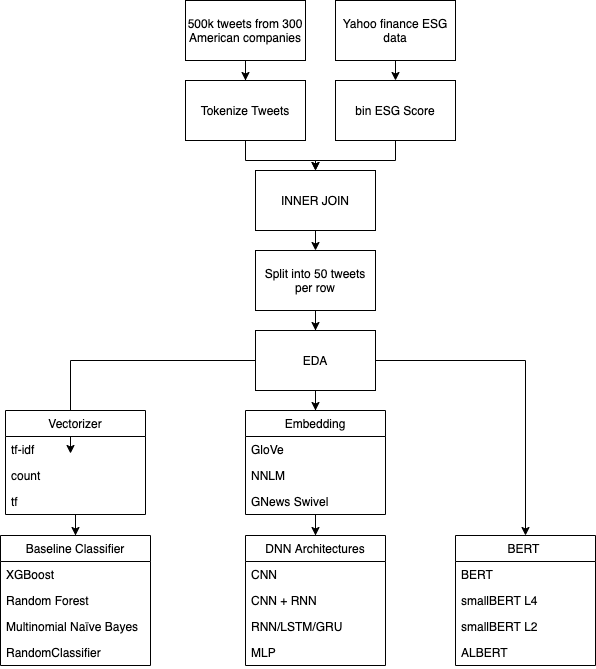

The diagram above was exported from draw.io. Its source (the exported page's mxGraphModel, read from the mxfile embedded in the PNG):
<mxGraphModel dx="1308" dy="878" grid="1" gridSize="10" guides="1" tooltips="1" connect="1" arrows="1" fold="1" page="1" pageScale="1" pageWidth="827" pageHeight="1169" math="0" shadow="0">
  <root>
    <mxCell id="0" />
    <mxCell id="1" parent="0" />
    <mxCell id="yiAMu0dlwy1vGAaYl5Nj-1" style="edgeStyle=orthogonalEdgeStyle;rounded=0;orthogonalLoop=1;jettySize=auto;html=1;exitX=0.5;exitY=1;exitDx=0;exitDy=0;" edge="1" parent="1" source="OooXIdZ2tYi2QdBiNnos-1" target="OooXIdZ2tYi2QdBiNnos-6">
      <mxGeometry relative="1" as="geometry" />
    </mxCell>
    <mxCell id="OooXIdZ2tYi2QdBiNnos-1" value="500k tweets from 300 American companies" style="rounded=0;whiteSpace=wrap;html=1;" parent="1" vertex="1">
      <mxGeometry x="185" width="120" height="60" as="geometry" />
    </mxCell>
    <mxCell id="yiAMu0dlwy1vGAaYl5Nj-5" style="edgeStyle=orthogonalEdgeStyle;rounded=0;orthogonalLoop=1;jettySize=auto;html=1;exitX=0.5;exitY=1;exitDx=0;exitDy=0;entryX=0.5;entryY=0;entryDx=0;entryDy=0;" edge="1" parent="1" source="OooXIdZ2tYi2QdBiNnos-2" target="OooXIdZ2tYi2QdBiNnos-5">
      <mxGeometry relative="1" as="geometry" />
    </mxCell>
    <mxCell id="OooXIdZ2tYi2QdBiNnos-2" value="INNER JOIN" style="rounded=0;whiteSpace=wrap;html=1;" parent="1" vertex="1">
      <mxGeometry x="255" y="170" width="120" height="60" as="geometry" />
    </mxCell>
    <mxCell id="yiAMu0dlwy1vGAaYl5Nj-2" style="edgeStyle=orthogonalEdgeStyle;rounded=0;orthogonalLoop=1;jettySize=auto;html=1;exitX=0.5;exitY=1;exitDx=0;exitDy=0;entryX=0.5;entryY=0;entryDx=0;entryDy=0;" edge="1" parent="1" source="OooXIdZ2tYi2QdBiNnos-3" target="OooXIdZ2tYi2QdBiNnos-4">
      <mxGeometry relative="1" as="geometry" />
    </mxCell>
    <mxCell id="OooXIdZ2tYi2QdBiNnos-3" value="Yahoo finance ESG data" style="rounded=0;whiteSpace=wrap;html=1;" parent="1" vertex="1">
      <mxGeometry x="335" width="120" height="60" as="geometry" />
    </mxCell>
    <mxCell id="yiAMu0dlwy1vGAaYl5Nj-4" style="edgeStyle=orthogonalEdgeStyle;rounded=0;orthogonalLoop=1;jettySize=auto;html=1;" edge="1" parent="1" source="OooXIdZ2tYi2QdBiNnos-4" target="OooXIdZ2tYi2QdBiNnos-2">
      <mxGeometry relative="1" as="geometry" />
    </mxCell>
    <mxCell id="OooXIdZ2tYi2QdBiNnos-4" value="bin ESG Score" style="rounded=0;whiteSpace=wrap;html=1;" parent="1" vertex="1">
      <mxGeometry x="335" y="80" width="120" height="60" as="geometry" />
    </mxCell>
    <mxCell id="yiAMu0dlwy1vGAaYl5Nj-6" style="edgeStyle=orthogonalEdgeStyle;rounded=0;orthogonalLoop=1;jettySize=auto;html=1;exitX=0.5;exitY=1;exitDx=0;exitDy=0;" edge="1" parent="1" source="OooXIdZ2tYi2QdBiNnos-5" target="OooXIdZ2tYi2QdBiNnos-7">
      <mxGeometry relative="1" as="geometry" />
    </mxCell>
    <mxCell id="OooXIdZ2tYi2QdBiNnos-5" value="Split into 50 tweets per row" style="rounded=0;whiteSpace=wrap;html=1;" parent="1" vertex="1">
      <mxGeometry x="255" y="250" width="120" height="60" as="geometry" />
    </mxCell>
    <mxCell id="yiAMu0dlwy1vGAaYl5Nj-3" style="edgeStyle=orthogonalEdgeStyle;rounded=0;orthogonalLoop=1;jettySize=auto;html=1;exitX=0.5;exitY=1;exitDx=0;exitDy=0;entryX=0.5;entryY=0;entryDx=0;entryDy=0;" edge="1" parent="1" source="OooXIdZ2tYi2QdBiNnos-6" target="OooXIdZ2tYi2QdBiNnos-2">
      <mxGeometry relative="1" as="geometry" />
    </mxCell>
    <mxCell id="OooXIdZ2tYi2QdBiNnos-6" value="Tokenize Tweets" style="rounded=0;whiteSpace=wrap;html=1;" parent="1" vertex="1">
      <mxGeometry x="185" y="80" width="120" height="60" as="geometry" />
    </mxCell>
    <mxCell id="yiAMu0dlwy1vGAaYl5Nj-8" style="edgeStyle=orthogonalEdgeStyle;rounded=0;orthogonalLoop=1;jettySize=auto;html=1;entryX=0.5;entryY=0;entryDx=0;entryDy=0;" edge="1" parent="1" source="OooXIdZ2tYi2QdBiNnos-7">
      <mxGeometry relative="1" as="geometry">
        <mxPoint x="70" y="453" as="targetPoint" />
      </mxGeometry>
    </mxCell>
    <mxCell id="yiAMu0dlwy1vGAaYl5Nj-15" style="edgeStyle=orthogonalEdgeStyle;rounded=0;orthogonalLoop=1;jettySize=auto;html=1;" edge="1" parent="1" source="OooXIdZ2tYi2QdBiNnos-7" target="yiAMu0dlwy1vGAaYl5Nj-10">
      <mxGeometry relative="1" as="geometry" />
    </mxCell>
    <mxCell id="yiAMu0dlwy1vGAaYl5Nj-17" style="edgeStyle=orthogonalEdgeStyle;rounded=0;orthogonalLoop=1;jettySize=auto;html=1;entryX=0.5;entryY=0;entryDx=0;entryDy=0;" edge="1" parent="1" source="OooXIdZ2tYi2QdBiNnos-7" target="-N_d-aGXINX9Cf8_evuX-3">
      <mxGeometry relative="1" as="geometry" />
    </mxCell>
    <mxCell id="OooXIdZ2tYi2QdBiNnos-7" value="EDA" style="rounded=0;whiteSpace=wrap;html=1;" parent="1" vertex="1">
      <mxGeometry x="255" y="330" width="120" height="60" as="geometry" />
    </mxCell>
    <mxCell id="yiAMu0dlwy1vGAaYl5Nj-9" style="edgeStyle=orthogonalEdgeStyle;rounded=0;orthogonalLoop=1;jettySize=auto;html=1;" edge="1" parent="1" source="yiAMu0dlwy1vGAaYl5Nj-18" target="OooXIdZ2tYi2QdBiNnos-16">
      <mxGeometry relative="1" as="geometry">
        <mxPoint x="70" y="590" as="sourcePoint" />
      </mxGeometry>
    </mxCell>
    <mxCell id="OooXIdZ2tYi2QdBiNnos-16" value="Baseline Classifier" style="swimlane;fontStyle=0;childLayout=stackLayout;horizontal=1;startSize=26;horizontalStack=0;resizeParent=1;resizeParentMax=0;resizeLast=0;collapsible=1;marginBottom=0;" parent="1" vertex="1">
      <mxGeometry y="535" width="150" height="130" as="geometry" />
    </mxCell>
    <mxCell id="OooXIdZ2tYi2QdBiNnos-18" value="XGBoost" style="text;align=left;verticalAlign=top;spacingLeft=4;spacingRight=4;overflow=hidden;rotatable=0;points=[[0,0.5],[1,0.5]];portConstraint=eastwest;" parent="OooXIdZ2tYi2QdBiNnos-16" vertex="1">
      <mxGeometry y="26" width="150" height="26" as="geometry" />
    </mxCell>
    <mxCell id="OooXIdZ2tYi2QdBiNnos-17" value="Random Forest" style="text;align=left;verticalAlign=top;spacingLeft=4;spacingRight=4;overflow=hidden;rotatable=0;points=[[0,0.5],[1,0.5]];portConstraint=eastwest;" parent="OooXIdZ2tYi2QdBiNnos-16" vertex="1">
      <mxGeometry y="52" width="150" height="26" as="geometry" />
    </mxCell>
    <mxCell id="OooXIdZ2tYi2QdBiNnos-19" value="Multinomial Naïve Bayes" style="text;align=left;verticalAlign=top;spacingLeft=4;spacingRight=4;overflow=hidden;rotatable=0;points=[[0,0.5],[1,0.5]];portConstraint=eastwest;" parent="OooXIdZ2tYi2QdBiNnos-16" vertex="1">
      <mxGeometry y="78" width="150" height="26" as="geometry" />
    </mxCell>
    <mxCell id="yiAMu0dlwy1vGAaYl5Nj-7" value="RandomClassifier" style="text;strokeColor=none;fillColor=none;align=left;verticalAlign=top;spacingLeft=4;spacingRight=4;overflow=hidden;rotatable=0;points=[[0,0.5],[1,0.5]];portConstraint=eastwest;" vertex="1" parent="OooXIdZ2tYi2QdBiNnos-16">
      <mxGeometry y="104" width="150" height="26" as="geometry" />
    </mxCell>
    <mxCell id="OooXIdZ2tYi2QdBiNnos-20" value="DNN Architectures" style="swimlane;fontStyle=0;childLayout=stackLayout;horizontal=1;startSize=26;horizontalStack=0;resizeParent=1;resizeParentMax=0;resizeLast=0;collapsible=1;marginBottom=0;" parent="1" vertex="1">
      <mxGeometry x="245" y="535" width="140" height="130" as="geometry" />
    </mxCell>
    <mxCell id="OooXIdZ2tYi2QdBiNnos-21" value="CNN" style="text;align=left;verticalAlign=top;spacingLeft=4;spacingRight=4;overflow=hidden;rotatable=0;points=[[0,0.5],[1,0.5]];portConstraint=eastwest;" parent="OooXIdZ2tYi2QdBiNnos-20" vertex="1">
      <mxGeometry y="26" width="140" height="26" as="geometry" />
    </mxCell>
    <mxCell id="-N_d-aGXINX9Cf8_evuX-2" value="CNN + RNN&#10;" style="text;align=left;verticalAlign=top;spacingLeft=4;spacingRight=4;overflow=hidden;rotatable=0;points=[[0,0.5],[1,0.5]];portConstraint=eastwest;" parent="OooXIdZ2tYi2QdBiNnos-20" vertex="1">
      <mxGeometry y="52" width="140" height="26" as="geometry" />
    </mxCell>
    <mxCell id="OooXIdZ2tYi2QdBiNnos-22" value="RNN/LSTM/GRU" style="text;align=left;verticalAlign=top;spacingLeft=4;spacingRight=4;overflow=hidden;rotatable=0;points=[[0,0.5],[1,0.5]];portConstraint=eastwest;" parent="OooXIdZ2tYi2QdBiNnos-20" vertex="1">
      <mxGeometry y="78" width="140" height="26" as="geometry" />
    </mxCell>
    <mxCell id="-N_d-aGXINX9Cf8_evuX-1" value="MLP&#10;&#10;" style="text;align=left;verticalAlign=top;spacingLeft=4;spacingRight=4;overflow=hidden;rotatable=0;points=[[0,0.5],[1,0.5]];portConstraint=eastwest;" parent="OooXIdZ2tYi2QdBiNnos-20" vertex="1">
      <mxGeometry y="104" width="140" height="26" as="geometry" />
    </mxCell>
    <mxCell id="-N_d-aGXINX9Cf8_evuX-3" value="BERT " style="swimlane;fontStyle=0;childLayout=stackLayout;horizontal=1;startSize=26;horizontalStack=0;resizeParent=1;resizeParentMax=0;resizeLast=0;collapsible=1;marginBottom=0;" parent="1" vertex="1">
      <mxGeometry x="455" y="535" width="140" height="130" as="geometry" />
    </mxCell>
    <mxCell id="-N_d-aGXINX9Cf8_evuX-4" value="BERT" style="text;align=left;verticalAlign=top;spacingLeft=4;spacingRight=4;overflow=hidden;rotatable=0;points=[[0,0.5],[1,0.5]];portConstraint=eastwest;" parent="-N_d-aGXINX9Cf8_evuX-3" vertex="1">
      <mxGeometry y="26" width="140" height="26" as="geometry" />
    </mxCell>
    <mxCell id="-N_d-aGXINX9Cf8_evuX-7" value="smallBERT L4" style="text;align=left;verticalAlign=top;spacingLeft=4;spacingRight=4;overflow=hidden;rotatable=0;points=[[0,0.5],[1,0.5]];portConstraint=eastwest;" parent="-N_d-aGXINX9Cf8_evuX-3" vertex="1">
      <mxGeometry y="52" width="140" height="26" as="geometry" />
    </mxCell>
    <mxCell id="-N_d-aGXINX9Cf8_evuX-6" value="smallBERT L2" style="text;align=left;verticalAlign=top;spacingLeft=4;spacingRight=4;overflow=hidden;rotatable=0;points=[[0,0.5],[1,0.5]];portConstraint=eastwest;" parent="-N_d-aGXINX9Cf8_evuX-3" vertex="1">
      <mxGeometry y="78" width="140" height="26" as="geometry" />
    </mxCell>
    <mxCell id="-N_d-aGXINX9Cf8_evuX-5" value="ALBERT" style="text;align=left;verticalAlign=top;spacingLeft=4;spacingRight=4;overflow=hidden;rotatable=0;points=[[0,0.5],[1,0.5]];portConstraint=eastwest;" parent="-N_d-aGXINX9Cf8_evuX-3" vertex="1">
      <mxGeometry y="104" width="140" height="26" as="geometry" />
    </mxCell>
    <mxCell id="yiAMu0dlwy1vGAaYl5Nj-16" style="edgeStyle=orthogonalEdgeStyle;rounded=0;orthogonalLoop=1;jettySize=auto;html=1;entryX=0.5;entryY=0;entryDx=0;entryDy=0;" edge="1" parent="1" source="yiAMu0dlwy1vGAaYl5Nj-10" target="OooXIdZ2tYi2QdBiNnos-20">
      <mxGeometry relative="1" as="geometry" />
    </mxCell>
    <mxCell id="yiAMu0dlwy1vGAaYl5Nj-10" value="Embedding" style="swimlane;fontStyle=0;childLayout=stackLayout;horizontal=1;startSize=26;horizontalStack=0;resizeParent=1;resizeParentMax=0;resizeLast=0;collapsible=1;marginBottom=0;" vertex="1" parent="1">
      <mxGeometry x="245" y="410" width="140" height="104" as="geometry" />
    </mxCell>
    <mxCell id="yiAMu0dlwy1vGAaYl5Nj-11" value="GloVe" style="text;strokeColor=none;fillColor=none;align=left;verticalAlign=top;spacingLeft=4;spacingRight=4;overflow=hidden;rotatable=0;points=[[0,0.5],[1,0.5]];portConstraint=eastwest;" vertex="1" parent="yiAMu0dlwy1vGAaYl5Nj-10">
      <mxGeometry y="26" width="140" height="26" as="geometry" />
    </mxCell>
    <mxCell id="yiAMu0dlwy1vGAaYl5Nj-12" value="NNLM" style="text;strokeColor=none;fillColor=none;align=left;verticalAlign=top;spacingLeft=4;spacingRight=4;overflow=hidden;rotatable=0;points=[[0,0.5],[1,0.5]];portConstraint=eastwest;" vertex="1" parent="yiAMu0dlwy1vGAaYl5Nj-10">
      <mxGeometry y="52" width="140" height="26" as="geometry" />
    </mxCell>
    <mxCell id="yiAMu0dlwy1vGAaYl5Nj-14" value="GNews Swivel" style="text;strokeColor=none;fillColor=none;align=left;verticalAlign=top;spacingLeft=4;spacingRight=4;overflow=hidden;rotatable=0;points=[[0,0.5],[1,0.5]];portConstraint=eastwest;" vertex="1" parent="yiAMu0dlwy1vGAaYl5Nj-10">
      <mxGeometry y="78" width="140" height="26" as="geometry" />
    </mxCell>
    <mxCell id="yiAMu0dlwy1vGAaYl5Nj-18" value="Vectorizer" style="swimlane;fontStyle=0;childLayout=stackLayout;horizontal=1;startSize=26;horizontalStack=0;resizeParent=1;resizeParentMax=0;resizeLast=0;collapsible=1;marginBottom=0;" vertex="1" parent="1">
      <mxGeometry x="5" y="410" width="140" height="104" as="geometry" />
    </mxCell>
    <mxCell id="yiAMu0dlwy1vGAaYl5Nj-19" value="tf-idf" style="text;strokeColor=none;fillColor=none;align=left;verticalAlign=top;spacingLeft=4;spacingRight=4;overflow=hidden;rotatable=0;points=[[0,0.5],[1,0.5]];portConstraint=eastwest;" vertex="1" parent="yiAMu0dlwy1vGAaYl5Nj-18">
      <mxGeometry y="26" width="140" height="26" as="geometry" />
    </mxCell>
    <mxCell id="yiAMu0dlwy1vGAaYl5Nj-20" value="count" style="text;strokeColor=none;fillColor=none;align=left;verticalAlign=top;spacingLeft=4;spacingRight=4;overflow=hidden;rotatable=0;points=[[0,0.5],[1,0.5]];portConstraint=eastwest;" vertex="1" parent="yiAMu0dlwy1vGAaYl5Nj-18">
      <mxGeometry y="52" width="140" height="26" as="geometry" />
    </mxCell>
    <mxCell id="yiAMu0dlwy1vGAaYl5Nj-21" value="tf" style="text;strokeColor=none;fillColor=none;align=left;verticalAlign=top;spacingLeft=4;spacingRight=4;overflow=hidden;rotatable=0;points=[[0,0.5],[1,0.5]];portConstraint=eastwest;" vertex="1" parent="yiAMu0dlwy1vGAaYl5Nj-18">
      <mxGeometry y="78" width="140" height="26" as="geometry" />
    </mxCell>
  </root>
</mxGraphModel>